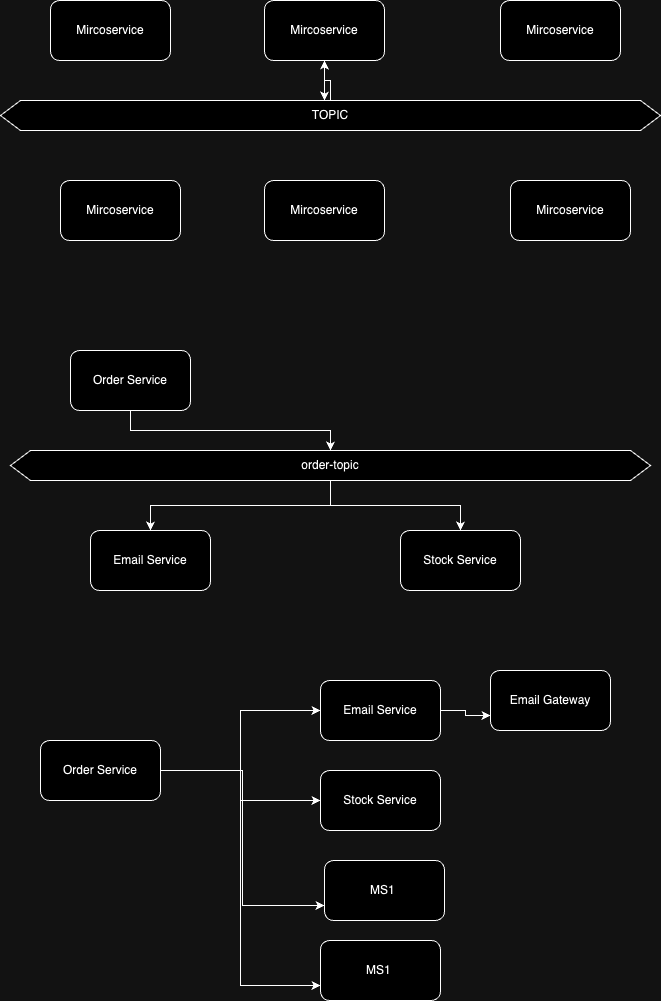

The diagram above was exported from draw.io. Its source (the exported page's mxGraphModel, read from the mxfile embedded in the PNG):
<mxGraphModel dx="1041" dy="662" grid="1" gridSize="10" guides="1" tooltips="1" connect="1" arrows="1" fold="1" page="1" pageScale="1" pageWidth="827" pageHeight="1169" math="0" shadow="0">
  <root>
    <mxCell id="0" />
    <mxCell id="1" parent="0" />
    <mxCell id="2RAdi65tpNbSqG1wlzbY-2" value="Mircoservice" style="rounded=1;whiteSpace=wrap;html=1;" vertex="1" parent="1">
      <mxGeometry x="140" y="160" width="120" height="60" as="geometry" />
    </mxCell>
    <mxCell id="2RAdi65tpNbSqG1wlzbY-3" value="Mircoservice" style="rounded=1;whiteSpace=wrap;html=1;" vertex="1" parent="1">
      <mxGeometry x="150" y="340" width="120" height="60" as="geometry" />
    </mxCell>
    <mxCell id="2RAdi65tpNbSqG1wlzbY-4" value="Mircoservice" style="rounded=1;whiteSpace=wrap;html=1;" vertex="1" parent="1">
      <mxGeometry x="354" y="160" width="120" height="60" as="geometry" />
    </mxCell>
    <mxCell id="2RAdi65tpNbSqG1wlzbY-5" value="Mircoservice" style="rounded=1;whiteSpace=wrap;html=1;" vertex="1" parent="1">
      <mxGeometry x="590" y="160" width="120" height="60" as="geometry" />
    </mxCell>
    <mxCell id="2RAdi65tpNbSqG1wlzbY-6" value="Mircoservice" style="rounded=1;whiteSpace=wrap;html=1;" vertex="1" parent="1">
      <mxGeometry x="354" y="340" width="120" height="60" as="geometry" />
    </mxCell>
    <mxCell id="2RAdi65tpNbSqG1wlzbY-7" value="Mircoservice" style="rounded=1;whiteSpace=wrap;html=1;" vertex="1" parent="1">
      <mxGeometry x="600" y="340" width="120" height="60" as="geometry" />
    </mxCell>
    <mxCell id="2RAdi65tpNbSqG1wlzbY-13" style="edgeStyle=orthogonalEdgeStyle;rounded=0;orthogonalLoop=1;jettySize=auto;html=1;" edge="1" parent="1" source="2RAdi65tpNbSqG1wlzbY-12" target="2RAdi65tpNbSqG1wlzbY-4">
      <mxGeometry relative="1" as="geometry" />
    </mxCell>
    <mxCell id="2RAdi65tpNbSqG1wlzbY-12" value="TOPIC" style="shape=hexagon;perimeter=hexagonPerimeter2;whiteSpace=wrap;html=1;fixedSize=1;" vertex="1" parent="1">
      <mxGeometry x="90" y="260" width="660" height="30" as="geometry" />
    </mxCell>
    <mxCell id="2RAdi65tpNbSqG1wlzbY-14" style="edgeStyle=orthogonalEdgeStyle;rounded=0;orthogonalLoop=1;jettySize=auto;html=1;entryX=0.491;entryY=0;entryDx=0;entryDy=0;entryPerimeter=0;" edge="1" parent="1" source="2RAdi65tpNbSqG1wlzbY-4" target="2RAdi65tpNbSqG1wlzbY-12">
      <mxGeometry relative="1" as="geometry" />
    </mxCell>
    <mxCell id="2RAdi65tpNbSqG1wlzbY-20" style="edgeStyle=orthogonalEdgeStyle;rounded=0;orthogonalLoop=1;jettySize=auto;html=1;" edge="1" parent="1" source="2RAdi65tpNbSqG1wlzbY-15" target="2RAdi65tpNbSqG1wlzbY-17">
      <mxGeometry relative="1" as="geometry" />
    </mxCell>
    <mxCell id="2RAdi65tpNbSqG1wlzbY-21" style="edgeStyle=orthogonalEdgeStyle;rounded=0;orthogonalLoop=1;jettySize=auto;html=1;" edge="1" parent="1" source="2RAdi65tpNbSqG1wlzbY-15" target="2RAdi65tpNbSqG1wlzbY-18">
      <mxGeometry relative="1" as="geometry" />
    </mxCell>
    <mxCell id="2RAdi65tpNbSqG1wlzbY-15" value="order-topic" style="shape=hexagon;perimeter=hexagonPerimeter2;whiteSpace=wrap;html=1;fixedSize=1;" vertex="1" parent="1">
      <mxGeometry x="100" y="610" width="640" height="30" as="geometry" />
    </mxCell>
    <mxCell id="2RAdi65tpNbSqG1wlzbY-19" style="edgeStyle=orthogonalEdgeStyle;rounded=0;orthogonalLoop=1;jettySize=auto;html=1;" edge="1" parent="1" source="2RAdi65tpNbSqG1wlzbY-16" target="2RAdi65tpNbSqG1wlzbY-15">
      <mxGeometry relative="1" as="geometry" />
    </mxCell>
    <mxCell id="2RAdi65tpNbSqG1wlzbY-16" value="Order Service" style="rounded=1;whiteSpace=wrap;html=1;" vertex="1" parent="1">
      <mxGeometry x="160" y="510" width="120" height="60" as="geometry" />
    </mxCell>
    <mxCell id="2RAdi65tpNbSqG1wlzbY-17" value="Email Service" style="rounded=1;whiteSpace=wrap;html=1;" vertex="1" parent="1">
      <mxGeometry x="180" y="690" width="120" height="60" as="geometry" />
    </mxCell>
    <mxCell id="2RAdi65tpNbSqG1wlzbY-18" value="Stock Service" style="rounded=1;whiteSpace=wrap;html=1;" vertex="1" parent="1">
      <mxGeometry x="490" y="690" width="120" height="60" as="geometry" />
    </mxCell>
    <mxCell id="2RAdi65tpNbSqG1wlzbY-25" style="edgeStyle=orthogonalEdgeStyle;rounded=0;orthogonalLoop=1;jettySize=auto;html=1;" edge="1" parent="1" source="2RAdi65tpNbSqG1wlzbY-22" target="2RAdi65tpNbSqG1wlzbY-23">
      <mxGeometry relative="1" as="geometry" />
    </mxCell>
    <mxCell id="2RAdi65tpNbSqG1wlzbY-26" style="edgeStyle=orthogonalEdgeStyle;rounded=0;orthogonalLoop=1;jettySize=auto;html=1;entryX=0;entryY=0.5;entryDx=0;entryDy=0;" edge="1" parent="1" source="2RAdi65tpNbSqG1wlzbY-22" target="2RAdi65tpNbSqG1wlzbY-24">
      <mxGeometry relative="1" as="geometry" />
    </mxCell>
    <mxCell id="2RAdi65tpNbSqG1wlzbY-29" style="edgeStyle=orthogonalEdgeStyle;rounded=0;orthogonalLoop=1;jettySize=auto;html=1;entryX=0;entryY=0.75;entryDx=0;entryDy=0;" edge="1" parent="1" source="2RAdi65tpNbSqG1wlzbY-22" target="2RAdi65tpNbSqG1wlzbY-27">
      <mxGeometry relative="1" as="geometry" />
    </mxCell>
    <mxCell id="2RAdi65tpNbSqG1wlzbY-30" style="edgeStyle=orthogonalEdgeStyle;rounded=0;orthogonalLoop=1;jettySize=auto;html=1;entryX=0;entryY=0.75;entryDx=0;entryDy=0;" edge="1" parent="1" source="2RAdi65tpNbSqG1wlzbY-22" target="2RAdi65tpNbSqG1wlzbY-28">
      <mxGeometry relative="1" as="geometry" />
    </mxCell>
    <mxCell id="2RAdi65tpNbSqG1wlzbY-22" value="Order Service" style="rounded=1;whiteSpace=wrap;html=1;" vertex="1" parent="1">
      <mxGeometry x="130" y="900" width="120" height="60" as="geometry" />
    </mxCell>
    <mxCell id="2RAdi65tpNbSqG1wlzbY-32" style="edgeStyle=orthogonalEdgeStyle;rounded=0;orthogonalLoop=1;jettySize=auto;html=1;entryX=0;entryY=0.75;entryDx=0;entryDy=0;" edge="1" parent="1" source="2RAdi65tpNbSqG1wlzbY-23" target="2RAdi65tpNbSqG1wlzbY-31">
      <mxGeometry relative="1" as="geometry" />
    </mxCell>
    <mxCell id="2RAdi65tpNbSqG1wlzbY-23" value="Email Service" style="rounded=1;whiteSpace=wrap;html=1;" vertex="1" parent="1">
      <mxGeometry x="410" y="840" width="120" height="60" as="geometry" />
    </mxCell>
    <mxCell id="2RAdi65tpNbSqG1wlzbY-24" value="Stock Service" style="rounded=1;whiteSpace=wrap;html=1;" vertex="1" parent="1">
      <mxGeometry x="410" y="930" width="120" height="60" as="geometry" />
    </mxCell>
    <mxCell id="2RAdi65tpNbSqG1wlzbY-27" value="MS1&amp;nbsp;" style="rounded=1;whiteSpace=wrap;html=1;" vertex="1" parent="1">
      <mxGeometry x="414" y="1020" width="120" height="60" as="geometry" />
    </mxCell>
    <mxCell id="2RAdi65tpNbSqG1wlzbY-28" value="MS1&amp;nbsp;" style="rounded=1;whiteSpace=wrap;html=1;" vertex="1" parent="1">
      <mxGeometry x="410" y="1100" width="120" height="60" as="geometry" />
    </mxCell>
    <mxCell id="2RAdi65tpNbSqG1wlzbY-31" value="Email Gateway" style="rounded=1;whiteSpace=wrap;html=1;" vertex="1" parent="1">
      <mxGeometry x="580" y="830" width="120" height="60" as="geometry" />
    </mxCell>
  </root>
</mxGraphModel>